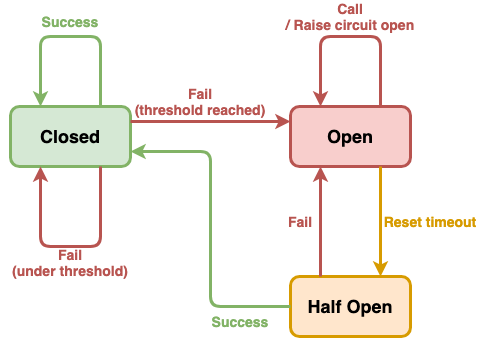

The diagram above was exported from draw.io. Its source (the exported page's mxGraphModel, read from the mxfile embedded in the PNG):
<mxGraphModel dx="1295" dy="688" grid="1" gridSize="10" guides="1" tooltips="1" connect="1" arrows="1" fold="1" page="1" pageScale="1" pageWidth="2000" pageHeight="2000" math="0" shadow="0">
  <root>
    <mxCell id="0" />
    <mxCell id="1" parent="0" />
    <mxCell id="RpIDZ8WtmgK01XNBsVEr-1" value="&lt;font size=&quot;1&quot;&gt;&lt;b style=&quot;font-size: 18px&quot;&gt;Closed&lt;/b&gt;&lt;/font&gt;" style="rounded=1;whiteSpace=wrap;html=1;strokeWidth=3;fillColor=#d5e8d4;strokeColor=#82b366;" vertex="1" parent="1">
      <mxGeometry x="240" y="170" width="120" height="60" as="geometry" />
    </mxCell>
    <mxCell id="RpIDZ8WtmgK01XNBsVEr-2" value="&lt;font size=&quot;1&quot;&gt;&lt;b style=&quot;font-size: 18px&quot;&gt;Open&lt;/b&gt;&lt;/font&gt;" style="rounded=1;whiteSpace=wrap;html=1;strokeWidth=3;fillColor=#f8cecc;strokeColor=#b85450;" vertex="1" parent="1">
      <mxGeometry x="520" y="170" width="120" height="60" as="geometry" />
    </mxCell>
    <mxCell id="RpIDZ8WtmgK01XNBsVEr-3" value="&lt;font size=&quot;1&quot;&gt;&lt;b style=&quot;font-size: 18px&quot;&gt;Half Open&lt;/b&gt;&lt;/font&gt;" style="rounded=1;whiteSpace=wrap;html=1;strokeWidth=3;fillColor=#ffe6cc;strokeColor=#d79b00;" vertex="1" parent="1">
      <mxGeometry x="520" y="340" width="120" height="60" as="geometry" />
    </mxCell>
    <mxCell id="RpIDZ8WtmgK01XNBsVEr-4" value="" style="endArrow=classic;html=1;exitX=0.75;exitY=0;exitDx=0;exitDy=0;entryX=0.25;entryY=0;entryDx=0;entryDy=0;strokeWidth=3;fillColor=#d5e8d4;strokeColor=#82b366;" edge="1" parent="1" source="RpIDZ8WtmgK01XNBsVEr-1" target="RpIDZ8WtmgK01XNBsVEr-1">
      <mxGeometry width="50" height="50" relative="1" as="geometry">
        <mxPoint x="630" y="380" as="sourcePoint" />
        <mxPoint x="400" y="70" as="targetPoint" />
        <Array as="points">
          <mxPoint x="330" y="100" />
          <mxPoint x="270" y="100" />
        </Array>
      </mxGeometry>
    </mxCell>
    <mxCell id="RpIDZ8WtmgK01XNBsVEr-5" value="" style="endArrow=classic;html=1;exitX=0.75;exitY=1;exitDx=0;exitDy=0;entryX=0.25;entryY=1;entryDx=0;entryDy=0;strokeWidth=3;fillColor=#f8cecc;strokeColor=#b85450;" edge="1" parent="1" source="RpIDZ8WtmgK01XNBsVEr-1" target="RpIDZ8WtmgK01XNBsVEr-1">
      <mxGeometry width="50" height="50" relative="1" as="geometry">
        <mxPoint x="470" y="130" as="sourcePoint" />
        <mxPoint x="410" y="130" as="targetPoint" />
        <Array as="points">
          <mxPoint x="330" y="310" />
          <mxPoint x="270" y="310" />
        </Array>
      </mxGeometry>
    </mxCell>
    <mxCell id="RpIDZ8WtmgK01XNBsVEr-6" value="" style="endArrow=classic;html=1;strokeWidth=3;exitX=1;exitY=0.25;exitDx=0;exitDy=0;entryX=0;entryY=0.25;entryDx=0;entryDy=0;fillColor=#f8cecc;strokeColor=#b85450;" edge="1" parent="1" source="RpIDZ8WtmgK01XNBsVEr-1" target="RpIDZ8WtmgK01XNBsVEr-2">
      <mxGeometry width="50" height="50" relative="1" as="geometry">
        <mxPoint x="630" y="380" as="sourcePoint" />
        <mxPoint x="680" y="330" as="targetPoint" />
      </mxGeometry>
    </mxCell>
    <mxCell id="RpIDZ8WtmgK01XNBsVEr-7" value="" style="endArrow=classic;html=1;strokeWidth=3;exitX=0.75;exitY=0;exitDx=0;exitDy=0;entryX=0.25;entryY=0;entryDx=0;entryDy=0;fillColor=#f8cecc;strokeColor=#b85450;" edge="1" parent="1" source="RpIDZ8WtmgK01XNBsVEr-2" target="RpIDZ8WtmgK01XNBsVEr-2">
      <mxGeometry width="50" height="50" relative="1" as="geometry">
        <mxPoint x="630" y="380" as="sourcePoint" />
        <mxPoint x="680" y="330" as="targetPoint" />
        <Array as="points">
          <mxPoint x="610" y="100" />
          <mxPoint x="550" y="100" />
        </Array>
      </mxGeometry>
    </mxCell>
    <mxCell id="RpIDZ8WtmgK01XNBsVEr-8" value="" style="endArrow=classic;html=1;strokeWidth=3;exitX=0.75;exitY=1;exitDx=0;exitDy=0;entryX=0.75;entryY=0;entryDx=0;entryDy=0;fillColor=#ffe6cc;strokeColor=#d79b00;" edge="1" parent="1" source="RpIDZ8WtmgK01XNBsVEr-2" target="RpIDZ8WtmgK01XNBsVEr-3">
      <mxGeometry width="50" height="50" relative="1" as="geometry">
        <mxPoint x="630" y="380" as="sourcePoint" />
        <mxPoint x="680" y="330" as="targetPoint" />
      </mxGeometry>
    </mxCell>
    <mxCell id="RpIDZ8WtmgK01XNBsVEr-9" value="" style="endArrow=classic;html=1;strokeWidth=3;entryX=0.25;entryY=1;entryDx=0;entryDy=0;exitX=0.25;exitY=0;exitDx=0;exitDy=0;fillColor=#f8cecc;strokeColor=#b85450;" edge="1" parent="1" source="RpIDZ8WtmgK01XNBsVEr-3" target="RpIDZ8WtmgK01XNBsVEr-2">
      <mxGeometry width="50" height="50" relative="1" as="geometry">
        <mxPoint x="630" y="380" as="sourcePoint" />
        <mxPoint x="680" y="330" as="targetPoint" />
      </mxGeometry>
    </mxCell>
    <mxCell id="RpIDZ8WtmgK01XNBsVEr-10" value="" style="endArrow=classic;html=1;strokeWidth=3;exitX=0;exitY=0.5;exitDx=0;exitDy=0;entryX=1;entryY=0.75;entryDx=0;entryDy=0;fillColor=#d5e8d4;strokeColor=#82b366;" edge="1" parent="1" source="RpIDZ8WtmgK01XNBsVEr-3" target="RpIDZ8WtmgK01XNBsVEr-1">
      <mxGeometry width="50" height="50" relative="1" as="geometry">
        <mxPoint x="630" y="380" as="sourcePoint" />
        <mxPoint x="680" y="330" as="targetPoint" />
        <Array as="points">
          <mxPoint x="440" y="370" />
          <mxPoint x="440" y="215" />
        </Array>
      </mxGeometry>
    </mxCell>
    <mxCell id="RpIDZ8WtmgK01XNBsVEr-11" value="&lt;font size=&quot;1&quot; color=&quot;#82b366&quot;&gt;&lt;b style=&quot;font-size: 14px&quot;&gt;Success&lt;/b&gt;&lt;/font&gt;" style="text;html=1;strokeColor=none;fillColor=none;align=center;verticalAlign=middle;whiteSpace=wrap;rounded=0;" vertex="1" parent="1">
      <mxGeometry x="260" y="70" width="80" height="30" as="geometry" />
    </mxCell>
    <mxCell id="RpIDZ8WtmgK01XNBsVEr-13" value="&lt;font size=&quot;1&quot;&gt;&lt;b style=&quot;font-size: 14px&quot;&gt;&lt;font color=&quot;#b85450&quot;&gt;Fail&lt;br&gt;(threshold reached)&lt;/font&gt;&lt;br&gt;&lt;/b&gt;&lt;/font&gt;" style="text;html=1;strokeColor=none;fillColor=none;align=center;verticalAlign=middle;whiteSpace=wrap;rounded=0;" vertex="1" parent="1">
      <mxGeometry x="360" y="150" width="140" height="30" as="geometry" />
    </mxCell>
    <mxCell id="RpIDZ8WtmgK01XNBsVEr-15" value="&lt;font size=&quot;1&quot;&gt;&lt;b style=&quot;font-size: 14px&quot;&gt;&lt;font color=&quot;#b85450&quot;&gt;Call&lt;br&gt;/ Raise circuit open&lt;/font&gt;&lt;br&gt;&lt;/b&gt;&lt;/font&gt;" style="text;html=1;strokeColor=none;fillColor=none;align=center;verticalAlign=middle;whiteSpace=wrap;rounded=0;" vertex="1" parent="1">
      <mxGeometry x="510" y="65" width="140" height="30" as="geometry" />
    </mxCell>
    <mxCell id="RpIDZ8WtmgK01XNBsVEr-16" value="&lt;span style=&quot;font-size: 14px&quot;&gt;&lt;b&gt;&lt;font color=&quot;#d79b00&quot;&gt;Reset timeout&lt;/font&gt;&lt;/b&gt;&lt;/span&gt;" style="text;html=1;strokeColor=none;fillColor=none;align=center;verticalAlign=middle;whiteSpace=wrap;rounded=0;" vertex="1" parent="1">
      <mxGeometry x="610" y="270" width="100" height="30" as="geometry" />
    </mxCell>
    <mxCell id="RpIDZ8WtmgK01XNBsVEr-17" value="&lt;font size=&quot;1&quot; color=&quot;#b85450&quot;&gt;&lt;b style=&quot;font-size: 14px&quot;&gt;Fail&lt;/b&gt;&lt;/font&gt;" style="text;html=1;strokeColor=none;fillColor=none;align=center;verticalAlign=middle;whiteSpace=wrap;rounded=0;" vertex="1" parent="1">
      <mxGeometry x="510" y="270" width="40" height="30" as="geometry" />
    </mxCell>
    <mxCell id="RpIDZ8WtmgK01XNBsVEr-18" value="&lt;font size=&quot;1&quot;&gt;&lt;b style=&quot;font-size: 14px&quot;&gt;&lt;font color=&quot;#b85450&quot;&gt;Fail&lt;br&gt;(under threshold)&lt;/font&gt;&lt;br&gt;&lt;/b&gt;&lt;/font&gt;" style="text;html=1;strokeColor=none;fillColor=none;align=center;verticalAlign=middle;whiteSpace=wrap;rounded=0;" vertex="1" parent="1">
      <mxGeometry x="230" y="310" width="140" height="32" as="geometry" />
    </mxCell>
    <mxCell id="RpIDZ8WtmgK01XNBsVEr-19" value="&lt;font size=&quot;1&quot; color=&quot;#82b366&quot;&gt;&lt;b style=&quot;font-size: 14px&quot;&gt;Success&lt;/b&gt;&lt;/font&gt;" style="text;html=1;strokeColor=none;fillColor=none;align=center;verticalAlign=middle;whiteSpace=wrap;rounded=0;" vertex="1" parent="1">
      <mxGeometry x="430" y="370" width="80" height="30" as="geometry" />
    </mxCell>
  </root>
</mxGraphModel>